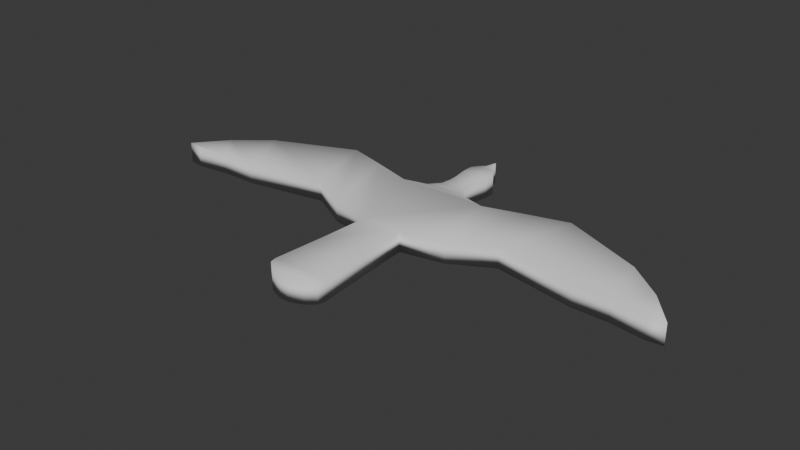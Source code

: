 # Source: Bird.blend  (saved by Blender 4.3.32; exported with 4.5.12 LTS)
import bpy
from mathutils import Matrix  # noqa: F401  (used for matrix-valued properties, if any)

bpy.ops.wm.read_factory_settings(use_empty=True)
scene = bpy.context.scene
scene.name = 'Scene'

# ---- collections
col_collection = bpy.data.collections.new('Collection'); scene.collection.children.link(col_collection)

# ---- world
world_world = bpy.data.worlds.new('World'); scene.world = world_world
world_world.use_nodes = True; world_world.node_tree.nodes.clear()
_N = world_world.node_tree.nodes; _L = world_world.node_tree.links
n0 = _N.new('ShaderNodeOutputWorld'); n0.name = 'World Output'; n0.location = (300, 300)
n1 = _N.new('ShaderNodeBackground'); n1.name = 'Background'; n1.location = (10, 300)
n1.inputs[0].default_value = (0.05088, 0.05088, 0.05088, 1.0)
_L.new(n1.outputs[0], n0.inputs[0])
n0.is_active_output = True
world_world.color = (0.05088, 0.05088, 0.05088)
world_world.sun_shadow_jitter_overblur = 0.0

# ---- meshes
me_cube_001 = bpy.data.meshes.new('Cube.001')
me_cube_001.from_pydata([(-0.4369, -1.0, -0.4269), (-0.4369, -1.0, 0.4269), (-1.0, 0.8797, -0.4269), (-1.0, 0.8797, 0.4269), (0.4369, -1.0, -0.4269), (0.4369, -1.0, 0.4269), (1.0, 0.8797, -0.4269), (1.0, 0.8797, 0.4269), (-0.5096, -2.086, -0.4269), (-0.5096, -2.086, 0.4269), (0.5096, -2.086, 0.4269), (0.5096, -2.086, -0.4269), (-0.6123, -3.279, -0.4269), (-0.6123, -3.279, 0.4269), (0.6123, -3.279, 0.4269), (0.6123, -3.279, -0.4269), (-0.578, -3.421, -0.4269), (-0.578, -3.421, 0.4269), (0.578, -3.421, 0.4269), (0.578, -3.421, -0.4269), (-0.4028, -3.574, -0.4269), (-0.4028, -3.574, 0.4269), (0.4028, -3.574, 0.4269), (0.4028, -3.574, -0.4269), (-0.2097, -3.656, -0.4269), (-0.2097, -3.656, 0.4269), (0.2097, -3.656, 0.4269), (0.2097, -3.656, -0.4269), (-0.07753, -3.689, -0.4269), (-0.07753, -3.689, 0.4269), (0.07753, -3.689, 0.4269), (0.07753, -3.689, -0.4269), (-1.939, 1.158, -0.4269), (-1.376, -0.8012, -0.4269), (-1.376, -0.8012, 0.4269), (-1.939, 1.158, 0.4269), (1.939, 1.158, 0.4269), (1.939, 1.158, -0.4269), (1.376, -0.8012, -0.4269), (1.376, -0.8012, 0.4269), (-2.793, 1.396, -0.4269), (-2.275, -0.3104, -0.4269), (-2.275, -0.3104, 0.4269), (-2.793, 1.396, 0.4269), (2.793, 1.396, 0.4269), (2.793, 1.396, -0.4269), (2.275, -0.3104, -0.4269), (2.275, -0.3104, 0.4269), (-4.59, 0.6293, -0.4269), (-4.072, -0.6345, -0.4269), (-4.072, -0.6345, 0.4269), (-4.59, 0.6293, 0.4269), (4.59, 0.6293, 0.4269), (4.59, 0.6293, -0.4269), (4.072, -0.6345, -0.4269), (4.072, -0.6345, 0.4269), (-5.371, -0.006325, -0.4269), (-4.853, -0.6387, -0.4269), (-4.853, -0.6387, 0.4269), (-5.371, -0.006325, 0.4269), (5.371, -0.006325, 0.4269), (5.371, -0.006325, -0.4269), (4.853, -0.6387, -0.4269), (4.853, -0.6387, 0.4269), (-5.94, -0.6936, -0.4269), (-5.6, -0.7391, -0.4269), (-5.6, -0.7391, 0.4269), (-5.94, -0.6936, 0.4269), (5.94, -0.6936, 0.4269), (5.94, -0.6936, -0.4269), (5.6, -0.7391, -0.4269), (5.6, -0.7391, 0.4269), (-0.4756, 1.01, 0.4269), (-0.4756, 1.01, -0.4269), (0.4756, 1.01, -0.4269), (0.4756, 1.01, 0.4269), (-0.2798, 1.24, 0.4269), (-0.2798, 1.24, -0.4269), (0.2798, 1.24, -0.4269), (0.2798, 1.24, 0.4269), (-0.2401, 1.48, 0.4269), (-0.2401, 1.48, -0.4269), (0.2401, 1.48, -0.4269), (0.2401, 1.48, 0.4269), (-0.2454, 1.683, 0.4269), (-0.2454, 1.683, -0.4269), (0.2454, 1.683, -0.4269), (0.2454, 1.683, 0.4269), (-0.2956, 2.022, 0.4269), (-0.2956, 2.022, -0.4269), (0.2956, 2.022, -0.4269), (0.2956, 2.022, 0.4269), (-0.2956, 2.284, 0.4269), (-0.2956, 2.284, -0.4269), (0.2956, 2.284, -0.4269), (0.2956, 2.284, 0.4269), (-0.2062, 2.416, 0.4269), (-0.2062, 2.416, -0.4269), (0.2062, 2.416, -0.4269), (0.2062, 2.416, 0.4269), (-0.07632, 2.541, 0.4269), (-0.07632, 2.541, -0.4269), (0.07632, 2.541, -0.4269), (0.07632, 2.541, 0.4269), (-0.04106, 2.667, 0.4269), (-0.04106, 2.667, -0.4269), (0.04106, 2.667, -0.4269), (0.04106, 2.667, 0.4269), (-0.01794, 2.755, 0.4269), (-0.01794, 2.755, -0.4269), (0.01794, 2.755, -0.4269), (0.01794, 2.755, 0.4269), (-0.01066, 2.782, 0.4269), (-0.01066, 2.782, -0.4269), (0.01066, 2.782, -0.4269), (0.01066, 2.782, 0.4269)], [], [(0, 1, 34, 33), (6, 2, 73, 74), (3, 2, 32, 35), (4, 5, 10, 11), (2, 6, 4, 0), (7, 3, 1, 5), (8, 11, 15, 12), (1, 0, 8, 9), (0, 4, 11, 8), (5, 1, 9, 10), (14, 13, 17, 18), (9, 8, 12, 13), (10, 9, 13, 14), (11, 10, 14, 15), (16, 19, 23, 20), (15, 14, 18, 19), (12, 15, 19, 16), (13, 12, 16, 17), (20, 23, 27, 24), (17, 16, 20, 21), (18, 17, 21, 22), (19, 18, 22, 23), (26, 25, 29, 30), (21, 20, 24, 25), (22, 21, 25, 26), (23, 22, 26, 27), (31, 30, 29, 28), (27, 26, 30, 31), (24, 27, 31, 28), (25, 24, 28, 29), (37, 36, 44, 45), (36, 39, 47, 44), (7, 5, 39, 36), (6, 7, 36, 37), (1, 3, 35, 34), (2, 0, 33, 32), (5, 4, 38, 39), (4, 6, 37, 38), (44, 47, 55, 52), (41, 42, 50, 49), (34, 35, 43, 42), (32, 33, 41, 40), (39, 38, 46, 47), (38, 37, 45, 46), (35, 32, 40, 43), (33, 34, 42, 41), (54, 53, 61, 62), (55, 54, 62, 63), (45, 44, 52, 53), (42, 43, 51, 50), (40, 41, 49, 48), (47, 46, 54, 55), (46, 45, 53, 54), (43, 40, 48, 51), (56, 57, 65, 64), (58, 59, 67, 66), (51, 48, 56, 59), (49, 50, 58, 57), (52, 55, 63, 60), (53, 52, 60, 61), (50, 51, 59, 58), (48, 49, 57, 56), (65, 66, 67, 64), (69, 68, 71, 70), (63, 62, 70, 71), (62, 61, 69, 70), (59, 56, 64, 67), (57, 58, 66, 65), (60, 63, 71, 68), (61, 60, 68, 69), (75, 74, 78, 79), (3, 7, 75, 72), (2, 3, 72, 73), (7, 6, 74, 75), (76, 79, 83, 80), (74, 73, 77, 78), (72, 75, 79, 76), (73, 72, 76, 77), (80, 83, 87, 84), (77, 76, 80, 81), (79, 78, 82, 83), (78, 77, 81, 82), (87, 86, 90, 91), (81, 80, 84, 85), (83, 82, 86, 87), (82, 81, 85, 86), (88, 91, 95, 92), (86, 85, 89, 90), (84, 87, 91, 88), (85, 84, 88, 89), (93, 92, 96, 97), (89, 88, 92, 93), (91, 90, 94, 95), (90, 89, 93, 94), (99, 98, 102, 103), (95, 94, 98, 99), (94, 93, 97, 98), (92, 95, 99, 96), (100, 103, 107, 104), (98, 97, 101, 102), (96, 99, 103, 100), (97, 96, 100, 101), (107, 106, 110, 111), (101, 100, 104, 105), (103, 102, 106, 107), (102, 101, 105, 106), (110, 109, 113, 114), (106, 105, 109, 110), (104, 107, 111, 108), (105, 104, 108, 109), (113, 112, 115, 114), (108, 111, 115, 112), (109, 108, 112, 113), (111, 110, 114, 115)])
me_cube_001.polygons.foreach_set('use_smooth', [True] * 114)
_uv = me_cube_001.uv_layers.new(name='UVMap')
_uv.uv.foreach_set('vector', [0.375, 0.0, 0.625, 0.0, 0.625, 0.0, 0.375, 0.0, 0.375, 0.5, 0.125, 0.5, 0.125, 0.5, 0.375, 0.5, 0.625, 0.25, 0.375, 0.25, 0.375, 0.25, 0.625, 0.25, 0.375, 0.75, 0.625, 0.75, 0.625, 0.75, 0.375, 0.75, 0.125, 0.5, 0.375, 0.5, 0.375, 0.75, 0.125, 0.75, 0.625, 0.5, 0.875, 0.5, 0.875, 0.75, 0.625, 0.75, 0.125, 0.75, 0.375, 0.75, 0.375, 0.75, 0.125, 0.75, 0.625, 0.0, 0.375, 0.0, 0.375, 0.0, 0.625, 0.0, 0.125, 0.75, 0.375, 0.75, 0.375, 0.75, 0.125, 0.75, 0.625, 0.75, 0.875, 0.75, 0.875, 0.75, 0.625, 0.75, 0.625, 0.75, 0.875, 0.75, 0.875, 0.75, 0.625, 0.75, 0.625, 0.0, 0.375, 0.0, 0.375, 0.0, 0.625, 0.0, 0.625, 0.75, 0.875, 0.75, 0.875, 0.75, 0.625, 0.75, 0.375, 0.75, 0.625, 0.75, 0.625, 0.75, 0.375, 0.75, 0.125, 0.75, 0.375, 0.75, 0.375, 0.75, 0.125, 0.75, 0.375, 0.75, 0.625, 0.75, 0.625, 0.75, 0.375, 0.75, 0.125, 0.75, 0.375, 0.75, 0.375, 0.75, 0.125, 0.75, 0.625, 0.0, 0.375, 0.0, 0.375, 0.0, 0.625, 0.0, 0.125, 0.75, 0.375, 0.75, 0.375, 0.75, 0.125, 0.75, 0.625, 0.0, 0.375, 0.0, 0.375, 0.0, 0.625, 0.0, 0.625, 0.75, 0.875, 0.75, 0.875, 0.75, 0.625, 0.75, 0.375, 0.75, 0.625, 0.75, 0.625, 0.75, 0.375, 0.75, 0.625, 0.75, 0.875, 0.75, 0.875, 0.75, 0.625, 0.75, 0.625, 0.0, 0.375, 0.0, 0.375, 0.0, 0.625, 0.0, 0.625, 0.75, 0.875, 0.75, 0.875, 0.75, 0.625, 0.75, 0.375, 0.75, 0.625, 0.75, 0.625, 0.75, 0.375, 0.75, 0.375, 0.75, 0.625, 0.75, 0.625, 1.0, 0.375, 1.0, 0.375, 0.75, 0.625, 0.75, 0.625, 0.75, 0.375, 0.75, 0.125, 0.75, 0.375, 0.75, 0.375, 0.75, 0.125, 0.75, 0.625, 0.0, 0.375, 0.0, 0.375, 0.0, 0.625, 0.0, 0.375, 0.5, 0.625, 0.5, 0.625, 0.5, 0.375, 0.5, 0.625, 0.5, 0.625, 0.75, 0.625, 0.75, 0.625, 0.5, 0.625, 0.5, 0.625, 0.75, 0.625, 0.75, 0.625, 0.5, 0.375, 0.5, 0.625, 0.5, 0.625, 0.5, 0.375, 0.5, 0.875, 0.75, 0.875, 0.5, 0.875, 0.5, 0.875, 0.75, 0.125, 0.5, 0.125, 0.75, 0.125, 0.75, 0.125, 0.5, 0.625, 0.75, 0.375, 0.75, 0.375, 0.75, 0.625, 0.75, 0.375, 0.75, 0.375, 0.5, 0.375, 0.5, 0.375, 0.75, 0.625, 0.5, 0.625, 0.75, 0.625, 0.75, 0.625, 0.5, 0.375, 0.0, 0.625, 0.0, 0.625, 0.0, 0.375, 0.0, 0.875, 0.75, 0.875, 0.5, 0.875, 0.5, 0.875, 0.75, 0.125, 0.5, 0.125, 0.75, 0.125, 0.75, 0.125, 0.5, 0.625, 0.75, 0.375, 0.75, 0.375, 0.75, 0.625, 0.75, 0.375, 0.75, 0.375, 0.5, 0.375, 0.5, 0.375, 0.75, 0.625, 0.25, 0.375, 0.25, 0.375, 0.25, 0.625, 0.25, 0.375, 0.0, 0.625, 0.0, 0.625, 0.0, 0.375, 0.0, 0.375, 0.75, 0.375, 0.5, 0.375, 0.5, 0.375, 0.75, 0.625, 0.75, 0.375, 0.75, 0.375, 0.75, 0.625, 0.75, 0.375, 0.5, 0.625, 0.5, 0.625, 0.5, 0.375, 0.5, 0.875, 0.75, 0.875, 0.5, 0.875, 0.5, 0.875, 0.75, 0.125, 0.5, 0.125, 0.75, 0.125, 0.75, 0.125, 0.5, 0.625, 0.75, 0.375, 0.75, 0.375, 0.75, 0.625, 0.75, 0.375, 0.75, 0.375, 0.5, 0.375, 0.5, 0.375, 0.75, 0.625, 0.25, 0.375, 0.25, 0.375, 0.25, 0.625, 0.25, 0.125, 0.5, 0.125, 0.75, 0.125, 0.75, 0.125, 0.5, 0.875, 0.75, 0.875, 0.5, 0.875, 0.5, 0.875, 0.75, 0.625, 0.25, 0.375, 0.25, 0.375, 0.25, 0.625, 0.25, 0.375, 0.0, 0.625, 0.0, 0.625, 0.0, 0.375, 0.0, 0.625, 0.5, 0.625, 0.75, 0.625, 0.75, 0.625, 0.5, 0.375, 0.5, 0.625, 0.5, 0.625, 0.5, 0.375, 0.5, 0.875, 0.75, 0.875, 0.5, 0.875, 0.5, 0.875, 0.75, 0.125, 0.5, 0.125, 0.75, 0.125, 0.75, 0.125, 0.5, 0.375, 0.0, 0.625, 0.0, 0.625, 0.25, 0.375, 0.25, 0.375, 0.5, 0.625, 0.5, 0.625, 0.75, 0.375, 0.75, 0.625, 0.75, 0.375, 0.75, 0.375, 0.75, 0.625, 0.75, 0.375, 0.75, 0.375, 0.5, 0.375, 0.5, 0.375, 0.75, 0.625, 0.25, 0.375, 0.25, 0.375, 0.25, 0.625, 0.25, 0.375, 0.0, 0.625, 0.0, 0.625, 0.0, 0.375, 0.0, 0.625, 0.5, 0.625, 0.75, 0.625, 0.75, 0.625, 0.5, 0.375, 0.5, 0.625, 0.5, 0.625, 0.5, 0.375, 0.5, 0.625, 0.5, 0.375, 0.5, 0.375, 0.5, 0.625, 0.5, 0.875, 0.5, 0.625, 0.5, 0.625, 0.5, 0.875, 0.5, 0.375, 0.25, 0.625, 0.25, 0.625, 0.25, 0.375, 0.25, 0.625, 0.5, 0.375, 0.5, 0.375, 0.5, 0.625, 0.5, 0.875, 0.5, 0.625, 0.5, 0.625, 0.5, 0.875, 0.5, 0.375, 0.5, 0.125, 0.5, 0.125, 0.5, 0.375, 0.5, 0.875, 0.5, 0.625, 0.5, 0.625, 0.5, 0.875, 0.5, 0.375, 0.25, 0.625, 0.25, 0.625, 0.25, 0.375, 0.25, 0.875, 0.5, 0.625, 0.5, 0.625, 0.5, 0.875, 0.5, 0.375, 0.25, 0.625, 0.25, 0.625, 0.25, 0.375, 0.25, 0.625, 0.5, 0.375, 0.5, 0.375, 0.5, 0.625, 0.5, 0.375, 0.5, 0.125, 0.5, 0.125, 0.5, 0.375, 0.5, 0.625, 0.5, 0.375, 0.5, 0.375, 0.5, 0.625, 0.5, 0.375, 0.25, 0.625, 0.25, 0.625, 0.25, 0.375, 0.25, 0.625, 0.5, 0.375, 0.5, 0.375, 0.5, 0.625, 0.5, 0.375, 0.5, 0.125, 0.5, 0.125, 0.5, 0.375, 0.5, 0.875, 0.5, 0.625, 0.5, 0.625, 0.5, 0.875, 0.5, 0.375, 0.5, 0.125, 0.5, 0.125, 0.5, 0.375, 0.5, 0.875, 0.5, 0.625, 0.5, 0.625, 0.5, 0.875, 0.5, 0.375, 0.25, 0.625, 0.25, 0.625, 0.25, 0.375, 0.25, 0.375, 0.25, 0.625, 0.25, 0.625, 0.25, 0.375, 0.25, 0.375, 0.25, 0.625, 0.25, 0.625, 0.25, 0.375, 0.25, 0.625, 0.5, 0.375, 0.5, 0.375, 0.5, 0.625, 0.5, 0.375, 0.5, 0.125, 0.5, 0.125, 0.5, 0.375, 0.5, 0.625, 0.5, 0.375, 0.5, 0.375, 0.5, 0.625, 0.5, 0.625, 0.5, 0.375, 0.5, 0.375, 0.5, 0.625, 0.5, 0.375, 0.5, 0.125, 0.5, 0.125, 0.5, 0.375, 0.5, 0.875, 0.5, 0.625, 0.5, 0.625, 0.5, 0.875, 0.5, 0.875, 0.5, 0.625, 0.5, 0.625, 0.5, 0.875, 0.5, 0.375, 0.5, 0.125, 0.5, 0.125, 0.5, 0.375, 0.5, 0.875, 0.5, 0.625, 0.5, 0.625, 0.5, 0.875, 0.5, 0.375, 0.25, 0.625, 0.25, 0.625, 0.25, 0.375, 0.25, 0.625, 0.5, 0.375, 0.5, 0.375, 0.5, 0.625, 0.5, 0.375, 0.25, 0.625, 0.25, 0.625, 0.25, 0.375, 0.25, 0.625, 0.5, 0.375, 0.5, 0.375, 0.5, 0.625, 0.5, 0.375, 0.5, 0.125, 0.5, 0.125, 0.5, 0.375, 0.5, 0.375, 0.5, 0.125, 0.5, 0.125, 0.5, 0.375, 0.5, 0.375, 0.5, 0.125, 0.5, 0.125, 0.5, 0.375, 0.5, 0.875, 0.5, 0.625, 0.5, 0.625, 0.5, 0.875, 0.5, 0.375, 0.25, 0.625, 0.25, 0.625, 0.25, 0.375, 0.25, 0.375, 0.25, 0.625, 0.25, 0.625, 0.5, 0.375, 0.5, 0.875, 0.5, 0.625, 0.5, 0.625, 0.5, 0.875, 0.5, 0.375, 0.25, 0.625, 0.25, 0.625, 0.25, 0.375, 0.25, 0.625, 0.5, 0.375, 0.5, 0.375, 0.5, 0.625, 0.5])
me_cube_001.update()

# ---- objects
ob_bird = bpy.data.objects.new('Bird', me_cube_001)

# ---- transforms, parenting, visibility, modifiers, constraints
ob_bird.location = (0.0, 0.0, 0.0)
ob_bird.scale = (1.0, 1.0, 0.5391)

# ---- collection membership
col_collection.objects.link(ob_bird)

# ---- scene / render settings (as saved in the file)
scene.frame_start = 1; scene.frame_end = 250; scene.frame_set(1)
scene.render.engine = 'BLENDER_EEVEE_NEXT'
bpy.context.view_layer.update()

# ---- added for rendering (the .blend has no active camera and no usable light): camera, sun
cam_auto = bpy.data.cameras.new('AutoCamera')
cam_auto.lens = 50.0
cam_auto.sensor_width = 36.0
cam_auto.clip_end = 1000.0
ob_auto_camera = bpy.data.objects.new('AutoCamera', cam_auto)
scene.collection.objects.link(ob_auto_camera)
ob_auto_camera.location = (12.5233, -15.4813, 10.0186)
ob_auto_camera.rotation_euler = (1.09748, -7.21219e-08, 0.694738)
scene.camera = ob_auto_camera
light_auto_sun = bpy.data.lights.new('AutoSun', 'SUN')
light_auto_sun.energy = 3.0
light_auto_sun.angle = 0.0523599
ob_auto_sun = bpy.data.objects.new('AutoSun', light_auto_sun)
scene.collection.objects.link(ob_auto_sun)
ob_auto_sun.rotation_euler = (0.872665, 0.174533, 0.523599)
bpy.context.view_layer.update()
